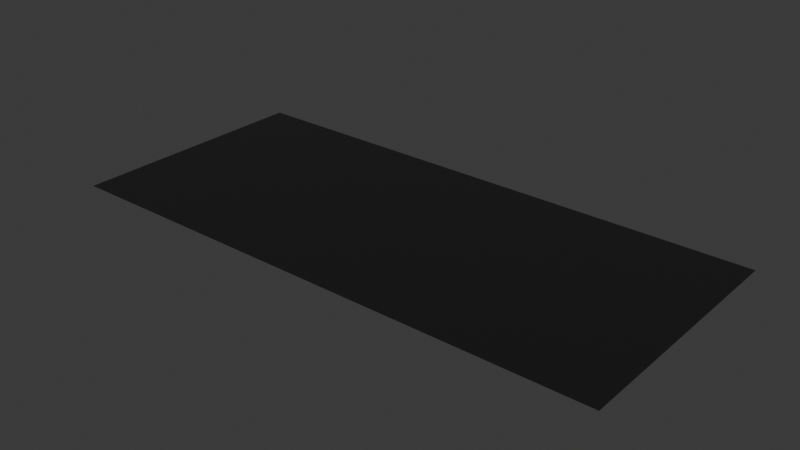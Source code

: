 # Source: piano_bg.blend  (saved by Blender 4.2.66; exported with 4.5.12 LTS)
import bpy
from mathutils import Matrix  # noqa: F401  (used for matrix-valued properties, if any)

bpy.ops.wm.read_factory_settings(use_empty=True)
scene = bpy.context.scene
scene.name = 'Scene'

# ---- collections
col_collection = bpy.data.collections.new('Collection'); scene.collection.children.link(col_collection)

# ---- materials (node trees are filled in below, after node groups)
mat_bg = bpy.data.materials.new('BG')

# ---- material node trees
mat_bg.use_nodes = True; mat_bg.node_tree.nodes.clear()
_N = mat_bg.node_tree.nodes; _L = mat_bg.node_tree.links
n0 = _N.new('ShaderNodeBsdfPrincipled'); n0.name = 'Principled BSDF'; n0.location = (10, 300)
n0.inputs[0].default_value = (0.0, 0.0, 0.0, 1.0)
n0.inputs[2].default_value = 1.0
n1 = _N.new('ShaderNodeOutputMaterial'); n1.name = 'Material Output'; n1.location = (300, 300)
_L.new(n0.outputs[0], n1.inputs[0])
n1.is_active_output = True

# ---- world
world_world = bpy.data.worlds.new('World'); scene.world = world_world
world_world.use_nodes = True; world_world.node_tree.nodes.clear()
_N = world_world.node_tree.nodes; _L = world_world.node_tree.links
n0 = _N.new('ShaderNodeOutputWorld'); n0.name = 'World Output'; n0.location = (300, 300)
n1 = _N.new('ShaderNodeBackground'); n1.name = 'Background'; n1.location = (10, 300)
n1.inputs[0].default_value = (0.05088, 0.05088, 0.05088, 1.0)
_L.new(n1.outputs[0], n0.inputs[0])
n0.is_active_output = True
world_world.color = (0.05088, 0.05088, 0.05088)
world_world.sun_shadow_jitter_overblur = 0.0

# ---- meshes
me_plane = bpy.data.meshes.new('Plane')
me_plane.from_pydata([(-63.14, 0.0, 0.0), (63.14, 0.0, 0.0), (-63.14, 56.69, 0.0), (63.14, 56.69, 0.0)], [], [(0, 1, 3, 2)])
_uv = me_plane.uv_layers.new(name='UVMap')
_uv.uv.foreach_set('vector', [0.0, 0.0, 1.0, 0.0, 1.0, 1.0, 0.0, 1.0])
me_plane.materials.append(mat_bg)
me_plane.update()

# ---- objects
ob_piano_bg = bpy.data.objects.new('Piano_BG', me_plane)

# ---- transforms, parenting, visibility, modifiers, constraints
ob_piano_bg.location = (0.1808, 7.27, 0.05)

# ---- collection membership
col_collection.objects.link(ob_piano_bg)

# ---- scene / render settings (as saved in the file)
scene.frame_start = 1; scene.frame_end = 250; scene.frame_set(12)
scene.render.engine = 'BLENDER_EEVEE_NEXT'
bpy.context.view_layer.update()

# ---- added for rendering (the .blend has no active camera and no usable light): camera, sun
cam_auto = bpy.data.cameras.new('AutoCamera')
cam_auto.lens = 50.0
cam_auto.sensor_width = 36.0
cam_auto.clip_end = 2247.8
ob_auto_camera = bpy.data.objects.new('AutoCamera', cam_auto)
scene.collection.objects.link(ob_auto_camera)
ob_auto_camera.location = (128.261, -118.079, 102.514)
ob_auto_camera.rotation_euler = (1.09748, -7.21219e-08, 0.694738)
scene.camera = ob_auto_camera
light_auto_sun = bpy.data.lights.new('AutoSun', 'SUN')
light_auto_sun.energy = 3.0
light_auto_sun.angle = 0.0523599
ob_auto_sun = bpy.data.objects.new('AutoSun', light_auto_sun)
scene.collection.objects.link(ob_auto_sun)
ob_auto_sun.rotation_euler = (0.872665, 0.174533, 0.523599)
bpy.context.view_layer.update()
